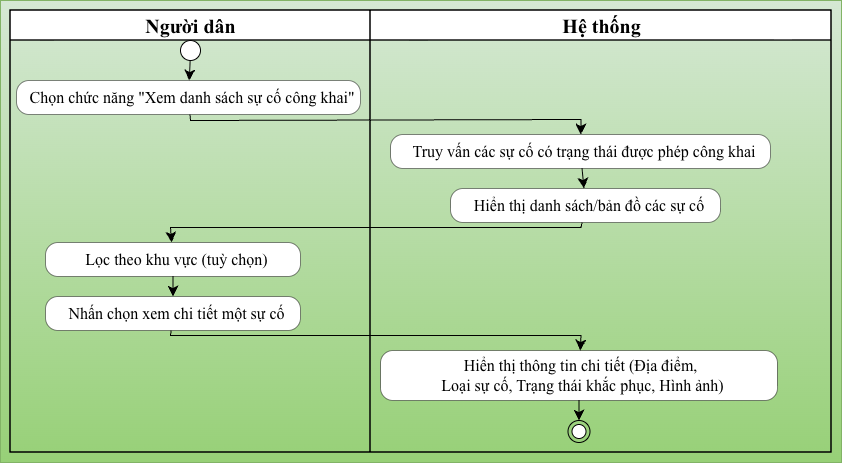

The diagram above was exported from draw.io. Its source (the exported page's mxGraphModel, read from the mxfile embedded in the PNG):
<mxGraphModel dx="880" dy="618" grid="1" gridSize="10" guides="1" tooltips="1" connect="1" arrows="1" fold="1" page="1" pageScale="1" pageWidth="827" pageHeight="1169" math="0" shadow="0">
  <root>
    <mxCell id="0" />
    <mxCell id="1" parent="0" />
    <UserObject label="" plantUmlData="{&#10;  &quot;data&quot;: &quot;@startuml\n|Người dân|\nstart\n:Chọn chức năng \&quot;Xem danh sách sự cố công khai\&quot;;\n|Hệ thống|\n:Truy vấn các sự cố có trạng thái được phép công khai;\n:Hiển thị danh sách/bản đồ các sự cố;\n|Người dân|\n:Lọc theo khu vực (tuỳ chọn);\n:Nhấn chọn xem chi tiết một sự cố;\n|Hệ thống|\n:Hiển thị thông tin chi tiết (Địa điểm, Loại sự cố, Trạng thái khắc phục, Hình ảnh);\nstop\n@enduml&quot;,&#10;  &quot;config&quot;: null&#10;}" id="45dIIlBnswhTuqgl2Z6U-1">
      <mxCell connectable="0" parent="1" style="group;transparentBounds=1;editIcon=1;lockedGroup=0;groupPadding=10;fontFamily=Times New Roman;fontSize=16;align=center;fillColor=#d5e8d4;gradientColor=#97d077;strokeColor=#82b366;" vertex="1">
        <mxGeometry as="geometry" />
      </mxCell>
    </UserObject>
    <UserObject label="&lt;b&gt;&lt;font style=&quot;font-size: 20px;&quot;&gt;Người dân&lt;/font&gt;&lt;/b&gt;" plantUmlId="lane_21" plantUmlBaseStyle="swimlane;collapsible=0;startSize=30;fillColor=none;swimlaneFillColor=none;strokeColor=#181818;strokeWidth=1.5;fontColor=#000000;fontSize=18;fontStyle=0;html=1;" plantUmlBaseValue="Người dân" id="45dIIlBnswhTuqgl2Z6U-2">
      <mxCell parent="45dIIlBnswhTuqgl2Z6U-1" style="swimlane;collapsible=0;startSize=30;swimlaneFillColor=none;strokeWidth=1.5;fontSize=16;fontStyle=0;html=1;fontFamily=Times New Roman;align=center;" vertex="1">
        <mxGeometry height="442" width="360" x="30" y="30" as="geometry" />
      </mxCell>
    </UserObject>
    <UserObject label="" plantUmlId="start_0" plantUmlBaseStyle="ellipse;fillColor=#222222;strokeColor=#222222;" plantUmlBaseValue="" id="45dIIlBnswhTuqgl2Z6U-4">
      <mxCell parent="45dIIlBnswhTuqgl2Z6U-2" style="ellipse;fontFamily=Times New Roman;fontSize=16;align=center;" vertex="1">
        <mxGeometry height="20" width="20" x="170" y="30" as="geometry" />
      </mxCell>
    </UserObject>
    <UserObject label="&lt;b&gt;&lt;font style=&quot;font-size: 20px;&quot;&gt;Hệ thống&lt;/font&gt;&lt;/b&gt;" plantUmlId="lane_22" plantUmlBaseStyle="swimlane;collapsible=0;startSize=30;fillColor=none;swimlaneFillColor=none;strokeColor=#181818;strokeWidth=1.5;fontColor=#000000;fontSize=18;fontStyle=0;html=1;" plantUmlBaseValue="Hệ thống" id="45dIIlBnswhTuqgl2Z6U-3">
      <mxCell parent="45dIIlBnswhTuqgl2Z6U-1" style="swimlane;collapsible=0;startSize=30;swimlaneFillColor=none;strokeWidth=1.5;fontSize=16;fontStyle=0;html=1;fontFamily=Times New Roman;align=center;" vertex="1">
        <mxGeometry height="442" width="461" x="390" y="30" as="geometry" />
      </mxCell>
    </UserObject>
    <UserObject label="Hiển thị thông tin chi tiết (Địa điểm, &#10;Loại sự cố, Trạng thái khắc phục, Hình ảnh)" plantUmlId="action_18" plantUmlBaseStyle="rounded=1;absoluteArcSize=1;arcSize=25;fillColor=#F1F1F1;strokeColor=#181818;strokeWidth=0.5;whiteSpace=wrap;fontSize=12;align=left;spacingLeft=8;" plantUmlBaseValue="Hiển thị thông tin chi tiết (Địa điểm, Loại sự cố, Trạng thái khắc phục, Hình ảnh)" id="45dIIlBnswhTuqgl2Z6U-16">
      <mxCell parent="45dIIlBnswhTuqgl2Z6U-3" style="rounded=1;absoluteArcSize=1;arcSize=25;strokeWidth=0.5;whiteSpace=wrap;fontSize=16;align=center;spacingLeft=8;fontFamily=Times New Roman;" vertex="1">
        <mxGeometry height="50" width="397" x="10" y="340" as="geometry" />
      </mxCell>
    </UserObject>
    <UserObject label="" plantUmlId="stop_20" plantUmlBaseStyle="ellipse;shape=endState;fillColor=#222222;strokeColor=#222222;" plantUmlBaseValue="" id="45dIIlBnswhTuqgl2Z6U-18">
      <mxCell parent="45dIIlBnswhTuqgl2Z6U-3" style="ellipse;shape=endState;fontFamily=Times New Roman;fontSize=16;align=center;" vertex="1">
        <mxGeometry height="22" width="22" x="197.5" y="410" as="geometry" />
      </mxCell>
    </UserObject>
    <UserObject label="" plantUmlId="e_19" plantUmlBaseStyle="endArrow=classic;endSize=8;strokeColor=#181818;curved=0;rounded=0;fontSize=11;sourcePerimeterSpacing=0;targetPerimeterSpacing=0;" plantUmlBaseValue="" id="45dIIlBnswhTuqgl2Z6U-17">
      <mxCell edge="1" parent="45dIIlBnswhTuqgl2Z6U-3" source="45dIIlBnswhTuqgl2Z6U-16" style="endArrow=classic;endSize=8;curved=0;rounded=0;fontSize=16;sourcePerimeterSpacing=0;targetPerimeterSpacing=0;fontFamily=Times New Roman;align=center;" target="45dIIlBnswhTuqgl2Z6U-18">
        <mxGeometry relative="1" as="geometry">
          <mxPoint x="210.5" y="374" as="sourcePoint" />
          <mxPoint x="210.5" y="394" as="targetPoint" />
        </mxGeometry>
      </mxCell>
    </UserObject>
    <UserObject label="" plantUmlId="e_1" plantUmlBaseStyle="endArrow=classic;endSize=8;strokeColor=#181818;curved=0;rounded=0;fontSize=11;sourcePerimeterSpacing=0;targetPerimeterSpacing=0;" plantUmlBaseValue="" id="45dIIlBnswhTuqgl2Z6U-5">
      <mxCell edge="1" parent="45dIIlBnswhTuqgl2Z6U-1" source="45dIIlBnswhTuqgl2Z6U-4" style="endArrow=classic;endSize=8;curved=0;rounded=0;fontSize=16;sourcePerimeterSpacing=0;targetPerimeterSpacing=0;fontFamily=Times New Roman;align=center;" target="45dIIlBnswhTuqgl2Z6U-6">
        <mxGeometry relative="1" as="geometry">
          <mxPoint x="190" y="80" as="sourcePoint" />
          <mxPoint x="190" y="100" as="targetPoint" />
        </mxGeometry>
      </mxCell>
    </UserObject>
    <UserObject label="Chọn chức năng &quot;Xem danh sách sự cố công khai&quot;" plantUmlId="action_2" plantUmlBaseStyle="rounded=1;absoluteArcSize=1;arcSize=25;fillColor=#F1F1F1;strokeColor=#181818;strokeWidth=0.5;whiteSpace=wrap;fontSize=12;align=left;spacingLeft=8;" plantUmlBaseValue="Chọn chức năng &quot;Xem danh sách sự cố công khai&quot;" id="45dIIlBnswhTuqgl2Z6U-6">
      <mxCell parent="45dIIlBnswhTuqgl2Z6U-1" style="rounded=1;absoluteArcSize=1;arcSize=25;strokeWidth=0.5;whiteSpace=wrap;fontSize=16;align=center;spacingLeft=8;fontFamily=Times New Roman;" vertex="1">
        <mxGeometry height="34" width="344" x="36" y="100" as="geometry" />
      </mxCell>
    </UserObject>
    <UserObject label="" plantUmlId="e_3" plantUmlBaseStyle="endArrow=classic;endSize=8;strokeColor=#181818;curved=0;rounded=0;fontSize=11;sourcePerimeterSpacing=0;targetPerimeterSpacing=0;" plantUmlBaseValue="" id="45dIIlBnswhTuqgl2Z6U-7">
      <mxCell edge="1" parent="45dIIlBnswhTuqgl2Z6U-1" source="45dIIlBnswhTuqgl2Z6U-6" style="endArrow=classic;endSize=8;curved=0;rounded=0;fontSize=16;sourcePerimeterSpacing=0;targetPerimeterSpacing=0;fontFamily=Times New Roman;align=center;" target="45dIIlBnswhTuqgl2Z6U-8">
        <mxGeometry relative="1" as="geometry">
          <Array as="points">
            <mxPoint x="210" y="140" />
            <mxPoint x="600.5" y="139" />
          </Array>
          <mxPoint x="190" y="134" as="sourcePoint" />
          <mxPoint x="600.5" y="154" as="targetPoint" />
        </mxGeometry>
      </mxCell>
    </UserObject>
    <UserObject label="Truy vấn các sự cố có trạng thái được phép công khai" plantUmlId="action_6" plantUmlBaseStyle="rounded=1;absoluteArcSize=1;arcSize=25;fillColor=#F1F1F1;strokeColor=#181818;strokeWidth=0.5;whiteSpace=wrap;fontSize=12;align=left;spacingLeft=8;" plantUmlBaseValue="Truy vấn các sự cố có trạng thái được phép công khai" id="45dIIlBnswhTuqgl2Z6U-8">
      <mxCell parent="45dIIlBnswhTuqgl2Z6U-1" style="rounded=1;absoluteArcSize=1;arcSize=25;strokeWidth=0.5;whiteSpace=wrap;fontSize=16;align=center;spacingLeft=8;fontFamily=Times New Roman;" vertex="1">
        <mxGeometry height="34" width="380" x="410" y="154" as="geometry" />
      </mxCell>
    </UserObject>
    <UserObject label="" plantUmlId="e_7" plantUmlBaseStyle="endArrow=classic;endSize=8;strokeColor=#181818;curved=0;rounded=0;fontSize=11;sourcePerimeterSpacing=0;targetPerimeterSpacing=0;" plantUmlBaseValue="" id="45dIIlBnswhTuqgl2Z6U-9">
      <mxCell edge="1" parent="45dIIlBnswhTuqgl2Z6U-1" source="45dIIlBnswhTuqgl2Z6U-8" style="endArrow=classic;endSize=8;curved=0;rounded=0;fontSize=16;sourcePerimeterSpacing=0;targetPerimeterSpacing=0;fontFamily=Times New Roman;align=center;" target="45dIIlBnswhTuqgl2Z6U-10">
        <mxGeometry relative="1" as="geometry">
          <mxPoint x="600.5" y="188" as="sourcePoint" />
          <mxPoint x="600.5" y="208" as="targetPoint" />
        </mxGeometry>
      </mxCell>
    </UserObject>
    <UserObject label="Hiển thị danh sách/bản đồ các sự cố" plantUmlId="action_8" plantUmlBaseStyle="rounded=1;absoluteArcSize=1;arcSize=25;fillColor=#F1F1F1;strokeColor=#181818;strokeWidth=0.5;whiteSpace=wrap;fontSize=12;align=left;spacingLeft=8;" plantUmlBaseValue="Hiển thị danh sách/bản đồ các sự cố" id="45dIIlBnswhTuqgl2Z6U-10">
      <mxCell parent="45dIIlBnswhTuqgl2Z6U-1" style="rounded=1;absoluteArcSize=1;arcSize=25;strokeWidth=0.5;whiteSpace=wrap;fontSize=16;align=center;spacingLeft=8;fontFamily=Times New Roman;" vertex="1">
        <mxGeometry height="34" width="270" x="470" y="208" as="geometry" />
      </mxCell>
    </UserObject>
    <UserObject label="" plantUmlId="e_9" plantUmlBaseStyle="endArrow=classic;endSize=8;strokeColor=#181818;curved=0;rounded=0;fontSize=11;sourcePerimeterSpacing=0;targetPerimeterSpacing=0;" plantUmlBaseValue="" id="45dIIlBnswhTuqgl2Z6U-11">
      <mxCell edge="1" parent="45dIIlBnswhTuqgl2Z6U-1" source="45dIIlBnswhTuqgl2Z6U-10" style="endArrow=classic;endSize=8;curved=0;rounded=0;fontSize=16;sourcePerimeterSpacing=0;targetPerimeterSpacing=0;fontFamily=Times New Roman;align=center;" target="45dIIlBnswhTuqgl2Z6U-12">
        <mxGeometry relative="1" as="geometry">
          <Array as="points">
            <mxPoint x="600.5" y="247" />
            <mxPoint x="190" y="247" />
          </Array>
          <mxPoint x="600.5" y="242" as="sourcePoint" />
          <mxPoint x="190" y="262" as="targetPoint" />
        </mxGeometry>
      </mxCell>
    </UserObject>
    <UserObject label="Lọc theo khu vực (tuỳ chọn)" plantUmlId="action_12" plantUmlBaseStyle="rounded=1;absoluteArcSize=1;arcSize=25;fillColor=#F1F1F1;strokeColor=#181818;strokeWidth=0.5;whiteSpace=wrap;fontSize=12;align=left;spacingLeft=8;" plantUmlBaseValue="Lọc theo khu vực (tuỳ chọn)" id="45dIIlBnswhTuqgl2Z6U-12">
      <mxCell parent="45dIIlBnswhTuqgl2Z6U-1" style="rounded=1;absoluteArcSize=1;arcSize=25;strokeWidth=0.5;whiteSpace=wrap;fontSize=16;align=center;spacingLeft=8;fontFamily=Times New Roman;" vertex="1">
        <mxGeometry height="34" width="255" x="65" y="262" as="geometry" />
      </mxCell>
    </UserObject>
    <UserObject label="" plantUmlId="e_13" plantUmlBaseStyle="endArrow=classic;endSize=8;strokeColor=#181818;curved=0;rounded=0;fontSize=11;sourcePerimeterSpacing=0;targetPerimeterSpacing=0;" plantUmlBaseValue="" id="45dIIlBnswhTuqgl2Z6U-13">
      <mxCell edge="1" parent="45dIIlBnswhTuqgl2Z6U-1" source="45dIIlBnswhTuqgl2Z6U-12" style="endArrow=classic;endSize=8;curved=0;rounded=0;fontSize=16;sourcePerimeterSpacing=0;targetPerimeterSpacing=0;fontFamily=Times New Roman;align=center;" target="45dIIlBnswhTuqgl2Z6U-14">
        <mxGeometry relative="1" as="geometry">
          <mxPoint x="190" y="296" as="sourcePoint" />
          <mxPoint x="190" y="316" as="targetPoint" />
        </mxGeometry>
      </mxCell>
    </UserObject>
    <UserObject label="Nhấn chọn xem chi tiết một sự cố" plantUmlId="action_14" plantUmlBaseStyle="rounded=1;absoluteArcSize=1;arcSize=25;fillColor=#F1F1F1;strokeColor=#181818;strokeWidth=0.5;whiteSpace=wrap;fontSize=12;align=left;spacingLeft=8;" plantUmlBaseValue="Nhấn chọn xem chi tiết một sự cố" id="45dIIlBnswhTuqgl2Z6U-14">
      <mxCell parent="45dIIlBnswhTuqgl2Z6U-1" style="rounded=1;absoluteArcSize=1;arcSize=25;strokeWidth=0.5;whiteSpace=wrap;fontSize=16;align=center;spacingLeft=8;fontFamily=Times New Roman;" vertex="1">
        <mxGeometry height="34" width="255" x="65" y="316" as="geometry" />
      </mxCell>
    </UserObject>
    <UserObject label="" plantUmlId="e_15" plantUmlBaseStyle="endArrow=classic;endSize=8;strokeColor=#181818;curved=0;rounded=0;fontSize=11;sourcePerimeterSpacing=0;targetPerimeterSpacing=0;" plantUmlBaseValue="" id="45dIIlBnswhTuqgl2Z6U-15">
      <mxCell edge="1" parent="45dIIlBnswhTuqgl2Z6U-1" source="45dIIlBnswhTuqgl2Z6U-14" style="endArrow=classic;endSize=8;curved=0;rounded=0;fontSize=16;sourcePerimeterSpacing=0;targetPerimeterSpacing=0;fontFamily=Times New Roman;align=center;" target="45dIIlBnswhTuqgl2Z6U-16">
        <mxGeometry relative="1" as="geometry">
          <Array as="points">
            <mxPoint x="190" y="355" />
            <mxPoint x="600.5" y="355" />
          </Array>
          <mxPoint x="190" y="350" as="sourcePoint" />
          <mxPoint x="600.5" y="370" as="targetPoint" />
        </mxGeometry>
      </mxCell>
    </UserObject>
  </root>
</mxGraphModel>